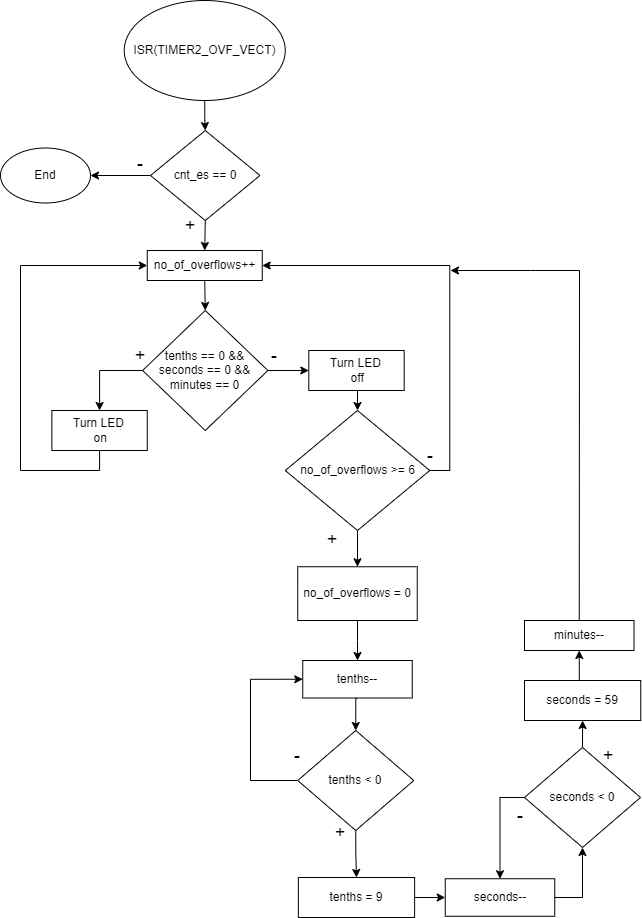

The diagram above was exported from draw.io. Its source (the exported page's mxGraphModel, read from the mxfile embedded in the PNG):
<mxGraphModel dx="1662" dy="786" grid="1" gridSize="10" guides="1" tooltips="1" connect="1" arrows="1" fold="1" page="1" pageScale="1" pageWidth="827" pageHeight="1169" math="0" shadow="0">
  <root>
    <mxCell id="0" />
    <mxCell id="1" parent="0" />
    <mxCell id="FD_cE9U2zUKcalEn1_fh-1" value="" style="edgeStyle=orthogonalEdgeStyle;rounded=0;orthogonalLoop=1;jettySize=auto;html=1;" parent="1" source="FD_cE9U2zUKcalEn1_fh-2" target="FD_cE9U2zUKcalEn1_fh-5" edge="1">
      <mxGeometry relative="1" as="geometry" />
    </mxCell>
    <mxCell id="FD_cE9U2zUKcalEn1_fh-2" value="ISR(TIMER2_OVF_VECT)" style="ellipse;whiteSpace=wrap;html=1;" parent="1" vertex="1">
      <mxGeometry x="263.75" y="30" width="161" height="100" as="geometry" />
    </mxCell>
    <mxCell id="FD_cE9U2zUKcalEn1_fh-4" style="edgeStyle=orthogonalEdgeStyle;rounded=0;orthogonalLoop=1;jettySize=auto;html=1;exitX=0;exitY=0.5;exitDx=0;exitDy=0;" parent="1" source="FD_cE9U2zUKcalEn1_fh-5" target="FD_cE9U2zUKcalEn1_fh-11" edge="1">
      <mxGeometry relative="1" as="geometry" />
    </mxCell>
    <mxCell id="FD_cE9U2zUKcalEn1_fh-47" style="edgeStyle=orthogonalEdgeStyle;rounded=0;orthogonalLoop=1;jettySize=auto;html=1;exitX=0.5;exitY=1;exitDx=0;exitDy=0;entryX=0.5;entryY=0;entryDx=0;entryDy=0;" parent="1" source="FD_cE9U2zUKcalEn1_fh-5" target="FD_cE9U2zUKcalEn1_fh-7" edge="1">
      <mxGeometry relative="1" as="geometry" />
    </mxCell>
    <mxCell id="FD_cE9U2zUKcalEn1_fh-5" value="cnt_es == 0" style="rhombus;whiteSpace=wrap;html=1;" parent="1" vertex="1">
      <mxGeometry x="290" y="160" width="109.5" height="90" as="geometry" />
    </mxCell>
    <mxCell id="FD_cE9U2zUKcalEn1_fh-49" style="edgeStyle=orthogonalEdgeStyle;rounded=0;orthogonalLoop=1;jettySize=auto;html=1;exitX=0.5;exitY=1;exitDx=0;exitDy=0;entryX=0.5;entryY=0;entryDx=0;entryDy=0;" parent="1" source="FD_cE9U2zUKcalEn1_fh-7" target="FD_cE9U2zUKcalEn1_fh-50" edge="1">
      <mxGeometry relative="1" as="geometry">
        <mxPoint x="344.47058823529414" y="335" as="targetPoint" />
      </mxGeometry>
    </mxCell>
    <mxCell id="FD_cE9U2zUKcalEn1_fh-7" value="no_of_overflows++" style="whiteSpace=wrap;html=1;" parent="1" vertex="1">
      <mxGeometry x="286.75" y="280" width="115" height="30" as="geometry" />
    </mxCell>
    <mxCell id="FD_cE9U2zUKcalEn1_fh-79" style="edgeStyle=orthogonalEdgeStyle;rounded=0;orthogonalLoop=1;jettySize=auto;html=1;exitX=0.5;exitY=1;exitDx=0;exitDy=0;entryX=0.5;entryY=0;entryDx=0;entryDy=0;" parent="1" source="FD_cE9U2zUKcalEn1_fh-10" target="FD_cE9U2zUKcalEn1_fh-17" edge="1">
      <mxGeometry relative="1" as="geometry" />
    </mxCell>
    <mxCell id="FD_cE9U2zUKcalEn1_fh-80" style="edgeStyle=orthogonalEdgeStyle;rounded=0;orthogonalLoop=1;jettySize=auto;html=1;exitX=1;exitY=0.5;exitDx=0;exitDy=0;entryX=1;entryY=0.5;entryDx=0;entryDy=0;" parent="1" source="FD_cE9U2zUKcalEn1_fh-10" target="FD_cE9U2zUKcalEn1_fh-7" edge="1">
      <mxGeometry relative="1" as="geometry" />
    </mxCell>
    <mxCell id="FD_cE9U2zUKcalEn1_fh-10" value="no_of_overflows &amp;gt;= 6" style="rhombus;whiteSpace=wrap;html=1;" parent="1" vertex="1">
      <mxGeometry x="424.75" y="440" width="144.5" height="120" as="geometry" />
    </mxCell>
    <mxCell id="FD_cE9U2zUKcalEn1_fh-11" value="End" style="ellipse;whiteSpace=wrap;html=1;" parent="1" vertex="1">
      <mxGeometry x="140" y="177.5" width="90" height="55" as="geometry" />
    </mxCell>
    <mxCell id="FD_cE9U2zUKcalEn1_fh-12" value="&lt;font style=&quot;font-size: 18px;&quot;&gt;-&lt;/font&gt;" style="text;html=1;strokeColor=none;fillColor=none;align=center;verticalAlign=middle;whiteSpace=wrap;rounded=0;" parent="1" vertex="1">
      <mxGeometry x="250" y="177.5" width="60" height="30" as="geometry" />
    </mxCell>
    <mxCell id="FD_cE9U2zUKcalEn1_fh-14" value="&lt;font style=&quot;font-size: 18px;&quot;&gt;+&lt;/font&gt;" style="text;html=1;strokeColor=none;fillColor=none;align=center;verticalAlign=middle;whiteSpace=wrap;rounded=0;" parent="1" vertex="1">
      <mxGeometry x="300" y="240" width="60" height="30" as="geometry" />
    </mxCell>
    <mxCell id="FD_cE9U2zUKcalEn1_fh-15" value="&lt;font style=&quot;font-size: 18px;&quot;&gt;+&lt;/font&gt;" style="text;html=1;strokeColor=none;fillColor=none;align=center;verticalAlign=middle;whiteSpace=wrap;rounded=0;" parent="1" vertex="1">
      <mxGeometry x="442.25" y="554" width="60" height="30" as="geometry" />
    </mxCell>
    <mxCell id="FD_cE9U2zUKcalEn1_fh-63" style="edgeStyle=orthogonalEdgeStyle;rounded=0;orthogonalLoop=1;jettySize=auto;html=1;exitX=0.5;exitY=1;exitDx=0;exitDy=0;entryX=0.5;entryY=0;entryDx=0;entryDy=0;" parent="1" source="FD_cE9U2zUKcalEn1_fh-17" target="FD_cE9U2zUKcalEn1_fh-19" edge="1">
      <mxGeometry relative="1" as="geometry" />
    </mxCell>
    <mxCell id="FD_cE9U2zUKcalEn1_fh-17" value="no_of_overflows = 0" style="whiteSpace=wrap;html=1;" parent="1" vertex="1">
      <mxGeometry x="437.25" y="596.25" width="119.5" height="53.75" as="geometry" />
    </mxCell>
    <mxCell id="FD_cE9U2zUKcalEn1_fh-64" style="edgeStyle=orthogonalEdgeStyle;rounded=0;orthogonalLoop=1;jettySize=auto;html=1;exitX=0.5;exitY=1;exitDx=0;exitDy=0;entryX=0.5;entryY=0;entryDx=0;entryDy=0;" parent="1" source="FD_cE9U2zUKcalEn1_fh-19" target="FD_cE9U2zUKcalEn1_fh-22" edge="1">
      <mxGeometry relative="1" as="geometry" />
    </mxCell>
    <mxCell id="FD_cE9U2zUKcalEn1_fh-19" value="tenths--" style="whiteSpace=wrap;html=1;" parent="1" vertex="1">
      <mxGeometry x="442.25" y="690" width="109.5" height="37.5" as="geometry" />
    </mxCell>
    <mxCell id="FD_cE9U2zUKcalEn1_fh-65" style="edgeStyle=orthogonalEdgeStyle;rounded=0;orthogonalLoop=1;jettySize=auto;html=1;exitX=0.5;exitY=1;exitDx=0;exitDy=0;entryX=0.5;entryY=0;entryDx=0;entryDy=0;" parent="1" source="FD_cE9U2zUKcalEn1_fh-22" target="FD_cE9U2zUKcalEn1_fh-25" edge="1">
      <mxGeometry relative="1" as="geometry" />
    </mxCell>
    <mxCell id="FD_cE9U2zUKcalEn1_fh-84" style="edgeStyle=orthogonalEdgeStyle;rounded=0;orthogonalLoop=1;jettySize=auto;html=1;exitX=0;exitY=0.5;exitDx=0;exitDy=0;entryX=0;entryY=0.5;entryDx=0;entryDy=0;" parent="1" source="FD_cE9U2zUKcalEn1_fh-22" target="FD_cE9U2zUKcalEn1_fh-19" edge="1">
      <mxGeometry relative="1" as="geometry">
        <Array as="points">
          <mxPoint x="390" y="810" />
          <mxPoint x="390" y="709" />
        </Array>
      </mxGeometry>
    </mxCell>
    <mxCell id="FD_cE9U2zUKcalEn1_fh-22" value="tenths &amp;lt; 0" style="rhombus;whiteSpace=wrap;html=1;rounded=0;" parent="1" vertex="1">
      <mxGeometry x="437.25" y="760" width="116" height="100" as="geometry" />
    </mxCell>
    <mxCell id="FD_cE9U2zUKcalEn1_fh-23" value="&lt;font style=&quot;font-size: 18px;&quot;&gt;-&lt;/font&gt;" style="text;html=1;strokeColor=none;fillColor=none;align=center;verticalAlign=middle;whiteSpace=wrap;rounded=0;" parent="1" vertex="1">
      <mxGeometry x="407.38" y="770" width="60" height="30" as="geometry" />
    </mxCell>
    <mxCell id="FD_cE9U2zUKcalEn1_fh-81" style="edgeStyle=orthogonalEdgeStyle;rounded=0;orthogonalLoop=1;jettySize=auto;html=1;exitX=1;exitY=0.5;exitDx=0;exitDy=0;entryX=0;entryY=0.5;entryDx=0;entryDy=0;" parent="1" source="FD_cE9U2zUKcalEn1_fh-25" target="FD_cE9U2zUKcalEn1_fh-27" edge="1">
      <mxGeometry relative="1" as="geometry" />
    </mxCell>
    <mxCell id="FD_cE9U2zUKcalEn1_fh-25" value="tenths = 9" style="whiteSpace=wrap;html=1;rounded=0;" parent="1" vertex="1">
      <mxGeometry x="437.87" y="907" width="116.25" height="40" as="geometry" />
    </mxCell>
    <mxCell id="FD_cE9U2zUKcalEn1_fh-85" style="edgeStyle=orthogonalEdgeStyle;rounded=0;orthogonalLoop=1;jettySize=auto;html=1;exitX=1;exitY=0.5;exitDx=0;exitDy=0;entryX=0.5;entryY=1;entryDx=0;entryDy=0;" parent="1" source="FD_cE9U2zUKcalEn1_fh-27" target="FD_cE9U2zUKcalEn1_fh-30" edge="1">
      <mxGeometry relative="1" as="geometry" />
    </mxCell>
    <mxCell id="FD_cE9U2zUKcalEn1_fh-27" value="seconds--" style="whiteSpace=wrap;html=1;" parent="1" vertex="1">
      <mxGeometry x="584.75" y="908.25" width="109.5" height="37.5" as="geometry" />
    </mxCell>
    <mxCell id="FD_cE9U2zUKcalEn1_fh-86" style="edgeStyle=orthogonalEdgeStyle;rounded=0;orthogonalLoop=1;jettySize=auto;html=1;exitX=0;exitY=0.5;exitDx=0;exitDy=0;entryX=0.5;entryY=0;entryDx=0;entryDy=0;" parent="1" source="FD_cE9U2zUKcalEn1_fh-30" target="FD_cE9U2zUKcalEn1_fh-27" edge="1">
      <mxGeometry relative="1" as="geometry" />
    </mxCell>
    <mxCell id="FD_cE9U2zUKcalEn1_fh-87" style="edgeStyle=orthogonalEdgeStyle;rounded=0;orthogonalLoop=1;jettySize=auto;html=1;exitX=0.5;exitY=0;exitDx=0;exitDy=0;entryX=0.5;entryY=1;entryDx=0;entryDy=0;" parent="1" source="FD_cE9U2zUKcalEn1_fh-30" target="FD_cE9U2zUKcalEn1_fh-32" edge="1">
      <mxGeometry relative="1" as="geometry" />
    </mxCell>
    <mxCell id="FD_cE9U2zUKcalEn1_fh-30" value="seconds &amp;lt; 0" style="rhombus;whiteSpace=wrap;html=1;rounded=0;" parent="1" vertex="1">
      <mxGeometry x="664" y="777" width="116" height="100" as="geometry" />
    </mxCell>
    <mxCell id="FD_cE9U2zUKcalEn1_fh-88" style="edgeStyle=orthogonalEdgeStyle;rounded=0;orthogonalLoop=1;jettySize=auto;html=1;exitX=0.5;exitY=0;exitDx=0;exitDy=0;entryX=0.5;entryY=1;entryDx=0;entryDy=0;" parent="1" source="FD_cE9U2zUKcalEn1_fh-32" target="FD_cE9U2zUKcalEn1_fh-34" edge="1">
      <mxGeometry relative="1" as="geometry" />
    </mxCell>
    <mxCell id="FD_cE9U2zUKcalEn1_fh-32" value="seconds = 59" style="whiteSpace=wrap;html=1;rounded=0;" parent="1" vertex="1">
      <mxGeometry x="664" y="710" width="116.25" height="40" as="geometry" />
    </mxCell>
    <mxCell id="FD_cE9U2zUKcalEn1_fh-34" value="minutes--" style="whiteSpace=wrap;html=1;" parent="1" vertex="1">
      <mxGeometry x="664" y="650" width="109.5" height="30" as="geometry" />
    </mxCell>
    <mxCell id="FD_cE9U2zUKcalEn1_fh-40" value="&lt;font style=&quot;font-size: 18px;&quot;&gt;-&lt;/font&gt;" style="text;html=1;strokeColor=none;fillColor=none;align=center;verticalAlign=middle;whiteSpace=wrap;rounded=0;" parent="1" vertex="1">
      <mxGeometry x="630" y="830" width="60" height="30" as="geometry" />
    </mxCell>
    <mxCell id="FD_cE9U2zUKcalEn1_fh-42" value="&lt;font style=&quot;font-size: 18px;&quot;&gt;+&lt;/font&gt;" style="text;html=1;strokeColor=none;fillColor=none;align=center;verticalAlign=middle;whiteSpace=wrap;rounded=0;" parent="1" vertex="1">
      <mxGeometry x="450" y="847" width="60" height="30" as="geometry" />
    </mxCell>
    <mxCell id="FD_cE9U2zUKcalEn1_fh-43" value="&lt;font style=&quot;font-size: 18px;&quot;&gt;+&lt;/font&gt;" style="text;html=1;strokeColor=none;fillColor=none;align=center;verticalAlign=middle;whiteSpace=wrap;rounded=0;" parent="1" vertex="1">
      <mxGeometry x="716.25" y="770" width="64" height="30" as="geometry" />
    </mxCell>
    <mxCell id="FD_cE9U2zUKcalEn1_fh-54" style="edgeStyle=orthogonalEdgeStyle;rounded=0;orthogonalLoop=1;jettySize=auto;html=1;exitX=0;exitY=0.5;exitDx=0;exitDy=0;entryX=0.5;entryY=0;entryDx=0;entryDy=0;" parent="1" source="FD_cE9U2zUKcalEn1_fh-50" target="FD_cE9U2zUKcalEn1_fh-53" edge="1">
      <mxGeometry relative="1" as="geometry" />
    </mxCell>
    <mxCell id="5eDRoMZtDSP4tp-rh2f_-2" style="edgeStyle=orthogonalEdgeStyle;rounded=0;orthogonalLoop=1;jettySize=auto;html=1;exitX=1;exitY=0.5;exitDx=0;exitDy=0;entryX=0;entryY=0.5;entryDx=0;entryDy=0;" parent="1" source="FD_cE9U2zUKcalEn1_fh-50" target="5eDRoMZtDSP4tp-rh2f_-1" edge="1">
      <mxGeometry relative="1" as="geometry" />
    </mxCell>
    <mxCell id="FD_cE9U2zUKcalEn1_fh-50" value="tenths == 0 &amp;amp;&amp;amp; seconds == 0 &amp;amp;&amp;amp; minutes == 0" style="rhombus;whiteSpace=wrap;html=1;" parent="1" vertex="1">
      <mxGeometry x="282.13" y="340" width="125.25" height="120" as="geometry" />
    </mxCell>
    <mxCell id="FD_cE9U2zUKcalEn1_fh-76" style="edgeStyle=orthogonalEdgeStyle;rounded=0;orthogonalLoop=1;jettySize=auto;html=1;exitX=0.5;exitY=1;exitDx=0;exitDy=0;entryX=0;entryY=0.5;entryDx=0;entryDy=0;" parent="1" source="FD_cE9U2zUKcalEn1_fh-53" target="FD_cE9U2zUKcalEn1_fh-7" edge="1">
      <mxGeometry relative="1" as="geometry">
        <mxPoint x="280" y="300" as="targetPoint" />
        <Array as="points">
          <mxPoint x="239" y="500" />
          <mxPoint x="160" y="500" />
          <mxPoint x="160" y="295" />
        </Array>
      </mxGeometry>
    </mxCell>
    <mxCell id="FD_cE9U2zUKcalEn1_fh-53" value="Turn LED&lt;br&gt;&amp;nbsp;on" style="rounded=0;whiteSpace=wrap;html=1;" parent="1" vertex="1">
      <mxGeometry x="191.37" y="440" width="95.38" height="40" as="geometry" />
    </mxCell>
    <mxCell id="FD_cE9U2zUKcalEn1_fh-56" value="&lt;font style=&quot;font-size: 18px;&quot;&gt;+&lt;/font&gt;" style="text;html=1;strokeColor=none;fillColor=none;align=center;verticalAlign=middle;whiteSpace=wrap;rounded=0;" parent="1" vertex="1">
      <mxGeometry x="250" y="370" width="60" height="30" as="geometry" />
    </mxCell>
    <mxCell id="FD_cE9U2zUKcalEn1_fh-57" value="&lt;font style=&quot;font-size: 18px;&quot;&gt;-&lt;/font&gt;" style="text;html=1;strokeColor=none;fillColor=none;align=center;verticalAlign=middle;whiteSpace=wrap;rounded=0;" parent="1" vertex="1">
      <mxGeometry x="540" y="470" width="60" height="30" as="geometry" />
    </mxCell>
    <mxCell id="FD_cE9U2zUKcalEn1_fh-93" value="" style="endArrow=classic;html=1;rounded=0;exitX=0.5;exitY=0;exitDx=0;exitDy=0;" parent="1" source="FD_cE9U2zUKcalEn1_fh-34" edge="1">
      <mxGeometry width="50" height="50" relative="1" as="geometry">
        <mxPoint x="540" y="600" as="sourcePoint" />
        <mxPoint x="590" y="300" as="targetPoint" />
        <Array as="points">
          <mxPoint x="719" y="300" />
          <mxPoint x="670" y="300" />
        </Array>
      </mxGeometry>
    </mxCell>
    <mxCell id="5eDRoMZtDSP4tp-rh2f_-3" style="edgeStyle=orthogonalEdgeStyle;rounded=0;orthogonalLoop=1;jettySize=auto;html=1;exitX=0.5;exitY=1;exitDx=0;exitDy=0;entryX=0.5;entryY=0;entryDx=0;entryDy=0;" parent="1" source="5eDRoMZtDSP4tp-rh2f_-1" target="FD_cE9U2zUKcalEn1_fh-10" edge="1">
      <mxGeometry relative="1" as="geometry" />
    </mxCell>
    <mxCell id="5eDRoMZtDSP4tp-rh2f_-1" value="Turn LED&lt;br&gt;&amp;nbsp;off" style="rounded=0;whiteSpace=wrap;html=1;" parent="1" vertex="1">
      <mxGeometry x="448.3" y="380" width="95.38" height="40" as="geometry" />
    </mxCell>
    <mxCell id="3gFw0KsbcaF23vqQqwmi-1" value="&lt;font style=&quot;font-size: 18px;&quot;&gt;-&lt;/font&gt;" style="text;html=1;strokeColor=none;fillColor=none;align=center;verticalAlign=middle;whiteSpace=wrap;rounded=0;" parent="1" vertex="1">
      <mxGeometry x="384" y="370" width="60" height="30" as="geometry" />
    </mxCell>
  </root>
</mxGraphModel>